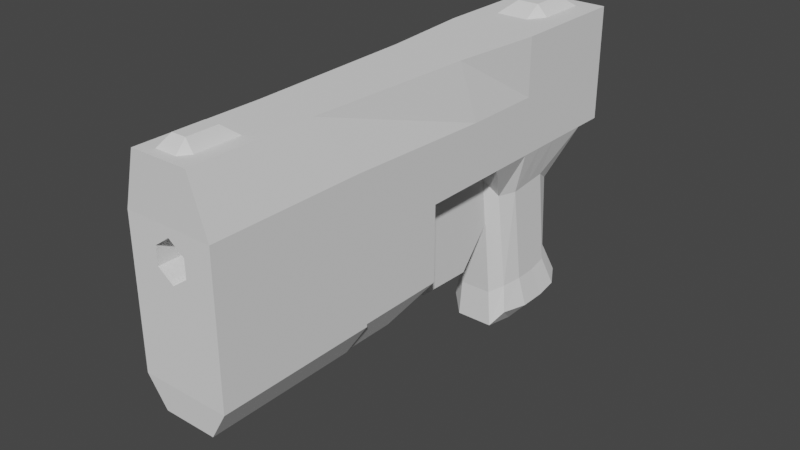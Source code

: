 # Source: pistol.blend  (saved by Blender 3.4.6; exported with 4.5.12 LTS)
import bpy
from mathutils import Matrix  # noqa: F401  (used for matrix-valued properties, if any)

bpy.ops.wm.read_factory_settings(use_empty=True)
scene = bpy.context.scene
scene.name = 'Scene'

# ---- collections
col_collection = bpy.data.collections.new('Collection'); scene.collection.children.link(col_collection)

# ---- world
world_world = bpy.data.worlds.new('World'); scene.world = world_world
world_world.use_nodes = True; world_world.node_tree.nodes.clear()
_N = world_world.node_tree.nodes; _L = world_world.node_tree.links
n0 = _N.new('ShaderNodeOutputWorld'); n0.name = 'World Output'; n0.location = (300, 300)
n1 = _N.new('ShaderNodeBackground'); n1.name = 'Background'; n1.location = (10, 300)
n1.inputs[0].default_value = (0.05088, 0.05088, 0.05088, 1.0)
_L.new(n1.outputs[0], n0.inputs[0])
n0.is_active_output = True
world_world.color = (0.05088, 0.05088, 0.05088)
world_world.use_sun_shadow = False
world_world.sun_shadow_jitter_overblur = 0.0

# ---- meshes
me_cube_002 = bpy.data.meshes.new('Cube.002')
me_cube_002.from_pydata([(-0.5, -0.5, 0.0625), (-0.3238, -0.5199, 1.38), (-0.5, 5.312, 0.0625), (-0.5, 5.312, 1.38), (0.5, -0.5, 0.0625), (0.3238, -0.5199, 1.38), (0.5, 5.312, 0.0625), (0.5, 5.312, 1.38), (-0.5, 3.367, 0.0625), (-0.4, 2.821, 1.38), (0.5, 3.367, 0.0625), (0.4, 2.821, 1.38), (-0.5, 4.962, 1.38), (0.5, 4.962, 0.0625), (-0.5, 4.962, 0.0625), (0.5, 4.962, 1.38), (-0.3068, 4.632, -0.5091), (-0.3068, 3.727, -0.4223), (0.2932, 3.727, -0.4223), (0.2932, 4.632, -0.5091), (-0.3068, 4.682, -1.401), (-0.3068, 3.882, -1.613), (0.3125, 3.883, -1.613), (0.2932, 4.682, -1.401), (-0.3568, 4.882, -1.801), (-0.3568, 3.869, -1.951), (0.3432, 3.869, -1.951), (0.3432, 4.882, -1.801), (-0.5, 3.891, 0.0625), (0.5, 3.891, 1.38), (-0.5, 3.891, 1.38), (0.5, 3.891, 0.0625), (-0.375, 3.922, -0.4172), (0.375, 3.922, -0.4172), (-0.375, 4.098, -1.581), (0.375, 4.098, -1.581), (-0.4375, 4.157, -1.95), (0.4375, 4.157, -1.95), (0.5, 4.962, 0.7211), (0.5, 1.308, 0.0625), (-0.5, 2.969, 0.7211), (-0.3238, 0.8677, 1.38), (0.5, 2.969, 0.7211), (0.3238, 0.8677, 1.38), (0.5, -0.5, 0.7776), (-0.5, 1.308, 0.0625), (0.5, 5.312, 0.7211), (0.5, 3.891, 0.7211), (-0.5, 5.312, 0.7211), (-0.5, 3.891, 0.7211), (-0.5, -0.5, 0.7776), (-0.5, 4.962, 0.7211), (0.5, 1.234, 0.7776), (-0.5, 1.234, 0.7776), (-0.5, 1.308, -0.81), (-0.5, -0.5, -0.81), (0.5, -0.5, -0.81), (0.5, 1.308, -0.81), (-0.5, 1.308, -0.8414), (-0.5, -0.5, -0.8414), (0.5, -0.5, -0.8414), (0.5, 1.308, -0.8414), (0.5, 2.335, 0.0625), (-0.5, 2.335, 0.0625), (0.5, 2.335, -0.81), (-0.5, 2.335, -0.81), (0.3, 1.23, -1.154), (-0.3, 1.23, -1.154), (-0.3, 1.23, -1.173), (-0.3, -0.4798, -1.173), (0.3, -0.4798, -1.173), (0.3, 1.23, -1.173), (0.3, 1.846, -1.154), (-0.3, 1.846, -1.154), (0.5, -0.5, 0.7776), (0.5, -0.5, 0.0625), (-0.5, -0.5, 0.0625), (-0.5, -0.5, 0.7776), (0.1757, -0.5, 0.3527), (0.1757, -0.5, 0.5499), (-0.1757, -0.5, 0.5499), (-0.1757, -0.5, 0.3527), (0.0, 5.312, 0.0625), (0.0, 5.312, 1.38), (0.0, -0.5, 0.0625), (0.0, -0.5199, 1.38), (0.0, 2.821, 1.38), (0.0, 3.367, 0.0625), (0.0, 4.962, 0.0625), (0.0, 4.962, 1.505), (0.0, 3.58, -0.2149), (0.0, 4.712, -0.3234), (0.0, 3.758, -1.688), (0.0, 4.774, -1.438), (0.0, 3.758, -2.125), (0.0, 5.024, -1.938), (0.0, 4.157, -2.2), (0.0, 3.891, 1.38), (0.0, 5.312, 0.7211), (0.0, -0.5, 0.7776), (0.0, 0.8677, 1.38), (0.0, 1.308, 0.0625), (0.0, -0.5, -0.81), (0.0, 1.308, -0.81), (0.0, -0.5, -0.8414), (0.0, 1.308, -0.8414), (0.0, 2.335, 0.0625), (0.0, 2.335, -0.81), (0.0, 1.23, -1.154), (0.0, -0.4798, -1.173), (0.0, 1.23, -1.173), (0.0, 1.846, -1.154), (0.0, -0.5, 0.0625), (0.0, -0.5, 0.7776), (0.0, -0.5, 0.2277), (0.0, -0.5, 0.6749), (0.1757, 1.838, 0.5499), (0.1757, 1.838, 0.3527), (0.0, 1.838, 0.2277), (0.0, 1.838, 0.6749), (-0.1757, 1.838, 0.5499), (-0.1757, 1.838, 0.3527), (-0.25, 5.312, 0.0625), (-0.1619, -0.5199, 1.38), (-0.25, 3.367, 0.0625), (-0.25, 4.962, 0.0625), (-0.1875, 3.58, -0.2149), (-0.1875, 4.712, -0.3234), (-0.1875, 3.758, -1.688), (-0.1875, 4.774, -1.438), (-0.2188, 3.758, -2.125), (-0.2188, 5.024, -1.938), (-0.2188, 4.157, -2.2), (-0.25, -0.5, 0.7776), (-0.25, 1.308, 0.0625), (-0.25, 1.308, -0.81), (-0.25, 1.308, -0.8414), (-0.25, 2.335, 0.0625), (-0.25, 2.335, -0.81), (-0.15, 1.23, -1.154), (-0.15, 1.23, -1.173), (-0.15, 1.846, -1.154), (-0.25, -0.5, 0.7776), (-0.08784, -0.5, 0.6124), (-0.25, 5.312, 1.38), (-0.25, -0.5, 0.0625), (-0.2, 2.821, 1.38), (-0.25, 4.962, 1.38), (-0.25, 3.891, 1.38), (-0.25, 5.312, 0.7211), (-0.1619, 0.8677, 1.38), (-0.25, -0.5, -0.81), (-0.25, -0.5, -0.8414), (-0.15, -0.4798, -1.173), (-0.25, -0.5, 0.0625), (-0.08784, -0.5, 0.2902), (-0.08784, 1.838, 0.6124), (-0.08784, 1.838, 0.2902), (0.25, 5.312, 1.38), (0.25, -0.5, 0.0625), (0.2, 2.821, 1.38), (0.25, 4.962, 1.38), (0.25, 3.891, 1.38), (0.25, 5.312, 0.7211), (0.1619, 0.8677, 1.38), (0.25, -0.5, -0.81), (0.25, -0.5, -0.8414), (0.15, -0.4798, -1.173), (0.25, -0.5, 0.0625), (0.08784, -0.5, 0.2902), (0.25, 5.312, 0.0625), (0.1619, -0.5199, 1.38), (0.25, 3.367, 0.0625), (0.25, 4.962, 0.0625), (0.1875, 3.58, -0.2149), (0.1875, 4.712, -0.3234), (0.1875, 3.758, -1.688), (0.1875, 4.774, -1.438), (0.2188, 3.758, -2.125), (0.2188, 5.024, -1.938), (0.2188, 4.157, -2.2), (0.25, -0.5, 0.7776), (0.25, 1.308, 0.0625), (0.25, 1.308, -0.81), (0.25, 1.308, -0.8414), (0.1936, 2.335, 0.0625), (0.25, 2.335, -0.81), (0.15, 1.23, -1.154), (0.15, 1.23, -1.173), (0.15, 1.846, -1.154), (0.25, -0.5, 0.7776), (0.08784, -0.5, 0.6124), (0.08784, 1.838, 0.2902), (0.08784, 1.838, 0.6124), (-0.5, 4.551, 1.38), (0.5, 4.426, 0.0625), (0.375, 4.411, -0.3703), (0.375, 4.567, -1.522), (0.4375, 4.723, -1.898), (-0.5, 4.426, 0.0625), (0.5, 4.551, 1.38), (-0.375, 4.411, -0.3703), (-0.375, 4.567, -1.522), (-0.4375, 4.723, -1.898), (-0.5, 4.426, 0.7211), (0.5, 4.426, 0.7211), (0.0, 4.551, 1.505), (0.0, 4.723, -2.148), (-0.2188, 4.723, -2.148), (-0.25, 4.551, 1.38), (0.25, 4.551, 1.38), (0.2188, 4.723, -2.148), (-0.5, 0.4042, 0.0625), (0.3238, 0.04892, 1.38), (-0.5, 0.3672, 0.7776), (0.5, 0.4042, 0.0625), (-0.3238, 0.04892, 1.38), (0.5, 0.3672, 0.7776), (-0.5, 0.4042, -0.81), (0.5, 0.4042, -0.81), (-0.5, 0.4042, -0.8414), (0.5, 0.4042, -0.8414), (-0.3, 0.3752, -1.173), (0.3, 0.3752, -1.173), (0.0, 0.3752, -1.173), (0.0, 0.04892, 1.505), (-0.15, 0.3752, -1.173), (-0.1619, 0.04892, 1.38), (0.1619, 0.04892, 1.38), (0.15, 0.3752, -1.173), (-0.5, -0.04791, 0.0625), (0.3238, -0.298, 1.38), (0.5, -0.06641, 0.7776), (-0.5, -0.04791, -0.81), (-0.5, -0.04791, -0.8414), (-0.3, -0.05233, -1.173), (0.0, -0.05233, -1.173), (0.0, -0.298, 1.505), (-0.15, -0.05233, -1.173), (-0.1619, -0.298, 1.38), (0.1619, -0.298, 1.38), (0.15, -0.05233, -1.173), (-0.5, -0.06641, 0.7776), (0.5, -0.04791, 0.0625), (-0.3238, -0.298, 1.38), (0.5, -0.04791, -0.81), (0.5, -0.04791, -0.8414), (0.3, -0.05233, -1.173), (-0.5, -0.274, 0.0625), (0.3238, -0.4089, 1.38), (0.5, -0.2832, 0.7776), (-0.5, -0.274, -0.81), (-0.5, -0.274, -0.8414), (-0.3, -0.2661, -1.173), (0.0, -0.2661, -1.173), (0.0, -0.4089, 1.38), (-0.15, -0.2661, -1.173), (-0.1619, -0.4089, 1.38), (0.1619, -0.4089, 1.38), (0.15, -0.2661, -1.173), (-0.5, -0.2832, 0.7776), (0.5, -0.274, 0.0625), (-0.3238, -0.4089, 1.38), (0.5, -0.274, -0.81), (0.5, -0.274, -0.8414), (0.3, -0.2661, -1.173), (-0.5, 0.8008, 0.7776), (0.5, 0.8563, 0.0625), (-0.3238, 0.2083, 1.38), (0.5, 0.8563, -0.81), (0.5, 0.8563, -0.8414), (0.3, 0.8027, -1.173), (-0.5, 0.8563, 0.0625), (0.3238, 0.2083, 1.38), (0.5, 0.8008, 0.7776), (-0.5, 0.8563, -0.81), (-0.5, 0.8563, -0.8414), (-0.3, 0.8027, -1.173), (0.0, 0.8027, -1.173), (0.0, 0.2083, 1.38), (-0.15, 0.8027, -1.173), (-0.1619, 0.2083, 1.38), (0.1619, 0.2083, 1.38), (0.15, 0.8027, -1.173), (0.125, 5.312, 0.0625), (0.08094, -0.5199, 1.38), (0.125, 3.367, 0.0625), (0.125, 4.962, 0.0625), (0.09375, 3.58, -0.2149), (0.09375, 4.712, -0.3234), (0.09375, 3.758, -1.688), (0.09375, 4.774, -1.438), (0.1094, 3.758, -2.125), (0.1094, 5.024, -1.938), (0.1094, 4.157, -2.2), (0.125, -0.5, 0.7776), (0.125, 1.308, 0.0625), (0.125, 1.308, -0.81), (0.125, 1.308, -0.8414), (0.125, 2.335, 0.0625), (0.125, 2.335, -0.81), (0.075, 1.23, -1.154), (0.075, 1.23, -1.173), (0.075, 1.846, -1.154), (0.125, -0.5, 0.7776), (0.04392, -0.5, 0.6436), (0.04392, 1.838, 0.6436), (0.125, 5.312, 1.38), (0.125, -0.5, 0.0625), (0.1, 2.821, 1.38), (0.125, 4.962, 1.505), (0.125, 3.891, 1.38), (0.125, 5.312, 0.7211), (0.08094, 0.8677, 1.38), (0.125, -0.5, -0.81), (0.125, -0.5, -0.8414), (0.075, -0.4798, -1.173), (0.125, -0.5, 0.0625), (0.04392, -0.5, 0.2589), (0.04392, 1.838, 0.2589), (0.1094, 4.723, -2.148), (0.125, 4.551, 1.505), (0.075, 0.3752, -1.173), (0.08094, 0.04892, 1.505), (0.075, -0.05233, -1.173), (0.08094, -0.298, 1.505), (0.075, -0.2661, -1.173), (0.08094, -0.4089, 1.38), (0.08094, 0.2083, 1.38), (0.075, 0.8027, -1.173), (-0.125, 5.312, 1.38), (-0.125, -0.5, 0.0625), (-0.1, 2.821, 1.38), (-0.125, 4.962, 1.505), (-0.125, 3.891, 1.38), (-0.125, 5.312, 0.7211), (-0.08094, 0.8677, 1.38), (-0.125, -0.5, -0.81), (-0.125, -0.5, -0.8414), (-0.075, -0.4798, -1.173), (-0.125, -0.5, 0.0625), (-0.04392, -0.5, 0.2589), (-0.04392, 1.838, 0.2589), (-0.125, 5.312, 0.0625), (-0.08094, -0.5199, 1.38), (-0.125, 3.367, 0.0625), (-0.125, 4.962, 0.0625), (-0.09375, 3.58, -0.2149), (-0.09375, 4.712, -0.3234), (-0.09375, 3.758, -1.688), (-0.09375, 4.774, -1.438), (-0.1094, 3.758, -2.125), (-0.1094, 5.024, -1.938), (-0.1094, 4.157, -2.2), (-0.125, -0.5, 0.7776), (-0.125, 1.308, 0.0625), (-0.125, 1.308, -0.81), (-0.125, 1.308, -0.8414), (-0.1814, 2.335, 0.0625), (-0.125, 2.335, -0.81), (-0.075, 1.23, -1.154), (-0.075, 1.23, -1.173), (-0.075, 1.846, -1.154), (-0.125, -0.5, 0.7776), (-0.04392, -0.5, 0.6436), (-0.04392, 1.838, 0.6436), (-0.125, 4.551, 1.505), (-0.1094, 4.723, -2.148), (-0.08094, 0.04892, 1.505), (-0.075, 0.3752, -1.173), (-0.08094, -0.298, 1.505), (-0.075, -0.05233, -1.173), (-0.08094, -0.4089, 1.38), (-0.075, -0.2661, -1.173), (-0.075, 0.8027, -1.173), (-0.08094, 0.2083, 1.38), (-0.5, 4.159, 0.0625), (0.5, 4.346, 1.38), (-0.375, 4.15, -0.3937), (-0.375, 4.353, -1.577), (-0.4375, 4.484, -1.949), (0.5, 4.159, 0.7211), (0.0, 4.346, 1.38), (0.0, 4.484, -2.199), (-0.2188, 4.484, -2.199), (-0.25, 4.346, 1.38), (0.25, 4.346, 1.38), (0.2188, 4.484, -2.199), (-0.5, 4.346, 1.38), (0.5, 4.159, 0.0625), (0.375, 4.15, -0.3937), (0.375, 4.353, -1.577), (0.4375, 4.484, -1.949), (-0.5, 4.159, 0.7211), (0.1094, 4.484, -2.199), (0.125, 4.346, 1.38), (-0.125, 4.346, 1.38), (-0.1094, 4.484, -2.199), (-0.5, 5.137, 1.38), (0.5, 5.137, 0.0625), (-0.5, 5.137, 0.0625), (0.5, 5.137, 1.38), (0.5, 5.137, 0.7211), (-0.5, 5.137, 0.7211), (0.0, 5.137, 1.38), (0.0, 5.137, 0.0625), (-0.25, 5.137, 0.0625), (-0.25, 5.137, 1.38), (0.25, 5.137, 1.38), (0.25, 5.137, 0.0625), (0.125, 5.137, 0.0625), (0.125, 5.137, 1.38), (-0.125, 5.137, 1.38), (-0.125, 5.137, 0.0625), (-0.1779, 3.465, -0.6104), (0.1805, 3.465, -0.6104), (-0.1779, 3.159, -0.9659), (0.1805, 3.159, -0.9659), (-0.1779, 2.69, -0.9484), (0.1805, 2.69, -0.9484), (-0.1779, 2.412, -0.571), (0.1805, 2.412, -0.571), (-0.1779, 2.533, -0.118), (0.1805, 2.533, -0.118), (-0.1779, 2.963, 0.06956), (0.1805, 2.963, 0.06956), (-0.1779, 3.378, -0.1496), (0.1805, 3.378, -0.1496), (-0.1779, 3.728, -0.6808), (-0.1779, 3.268, -1.215), (0.1805, 3.268, -1.215), (0.1805, 3.728, -0.6808), (-0.1779, 2.563, -1.189), (0.1805, 2.563, -1.189), (-0.1779, 2.144, -0.6216), (0.1805, 2.144, -0.6216), (-0.1779, 2.327, 0.05946), (0.1805, 2.327, 0.05946), (-0.1779, 2.973, 0.3414), (0.1805, 2.973, 0.3414), (-0.1779, 3.596, 0.01196), (0.1805, 3.596, 0.01196), (-0.1779, 3.728, -0.6808), (-0.1779, 3.268, -1.215), (0.1805, 3.268, -1.215), (0.1805, 3.728, -0.6808), (-0.1779, 2.563, -1.189), (0.1805, 2.563, -1.189), (-0.1779, 2.144, -0.6216), (0.1805, 2.144, -0.6216), (-0.1779, 2.327, 0.05946), (0.1805, 2.327, 0.05946), (-0.1779, 2.973, 0.3414), (0.1805, 2.973, 0.3414), (-0.1779, 3.596, 0.01196), (0.1805, 3.596, 0.01196), (-0.1779, 3.728, -0.6808), (-0.1779, 3.268, -1.215), (0.1805, 3.268, -1.215), (0.1805, 3.728, -0.6808), (-0.1779, 2.563, -1.189), (0.1805, 2.563, -1.189), (-0.1779, 2.144, -0.6216), (0.1805, 2.144, -0.6216), (-0.1779, 2.327, 0.05946), (0.1805, 2.327, 0.05946), (-0.1779, 2.973, 0.3414), (0.1805, 2.973, 0.3414), (-0.1779, 3.596, 0.01196), (0.1805, 3.596, 0.01196)], [], [(403, 398, 3, 48), (163, 158, 7, 46), (250, 249, 5, 74), (133, 123, 1, 77), (145, 76, 55, 151), (257, 262, 1, 123), (148, 30, 9, 146), (124, 8, 17, 126), (47, 29, 11, 42), (53, 41, 9, 40), (402, 401, 15, 38), (409, 399, 13, 173), (407, 398, 12, 147), (204, 194, 12, 51), (175, 19, 23, 177), (173, 13, 19, 175), (199, 14, 16, 201), (31, 10, 18, 33), (177, 23, 27, 179), (126, 17, 21, 128), (33, 18, 22, 35), (201, 16, 20, 202), (180, 37, 26, 178), (128, 21, 25, 130), (35, 22, 26, 37), (202, 20, 24, 203), (21, 34, 36, 25), (391, 35, 37, 392), (387, 392, 37, 180), (17, 32, 34, 21), (390, 33, 35, 391), (389, 31, 33, 390), (8, 28, 32, 17), (40, 9, 30, 49), (381, 377, 29, 47), (385, 388, 30, 148), (266, 268, 41, 53), (31, 47, 42, 10), (261, 250, 74, 75), (172, 10, 39, 182), (399, 402, 38, 13), (272, 266, 53, 45), (199, 204, 51, 14), (400, 403, 48, 2), (8, 40, 49, 28), (170, 163, 46, 6), (389, 381, 47, 31), (143, 80, 120, 156), (45, 53, 40, 8), (10, 42, 52, 39), (146, 9, 41, 150), (42, 11, 43, 52), (263, 56, 60, 264), (39, 57, 64, 62), (272, 45, 54, 275), (261, 75, 56, 263), (64, 57, 66, 72), (275, 54, 58, 276), (183, 57, 61, 184), (151, 55, 59, 152), (185, 62, 64, 186), (182, 39, 62, 185), (54, 45, 63, 65), (184, 61, 71, 188), (259, 265, 70, 167), (139, 67, 73, 141), (152, 59, 69, 153), (135, 54, 67, 139), (54, 65, 73, 67), (264, 60, 70, 265), (276, 58, 68, 277), (186, 64, 72, 189), (44, 4, 75, 74), (154, 0, 76, 145), (190, 44, 74, 181), (0, 50, 77, 76), (4, 44, 79, 78), (142, 50, 80, 143), (50, 0, 81, 80), (168, 4, 78, 169), (340, 112, 114, 341), (304, 113, 115, 305), (363, 113, 99, 354), (317, 112, 84, 308), (359, 107, 111, 362), (297, 103, 108, 301), (315, 104, 109, 316), (301, 108, 111, 303), (373, 254, 109, 339), (357, 105, 110, 361), (355, 101, 106, 358), (358, 106, 107, 359), (314, 102, 104, 315), (356, 103, 105, 357), (309, 86, 100, 313), (305, 115, 119, 306), (343, 335, 98, 82), (345, 87, 101, 355), (395, 382, 97, 311), (397, 383, 96, 353), (290, 92, 94, 292), (353, 96, 94, 351), (288, 90, 92, 290), (350, 93, 95, 352), (346, 88, 91, 348), (348, 91, 93, 350), (411, 404, 89, 310), (413, 405, 88, 346), (286, 87, 90, 288), (311, 97, 86, 309), (327, 255, 85, 285), (308, 84, 102, 314), (295, 285, 85, 99), (335, 330, 83, 98), (157, 156, 120, 121), (319, 306, 119, 118), (78, 79, 116, 117), (341, 114, 118, 342), (80, 81, 121, 120), (169, 78, 117, 192), (81, 155, 157, 121), (342, 365, 156, 157), (48, 3, 144, 149), (400, 406, 125, 14), (16, 127, 129, 20), (14, 125, 127, 16), (20, 129, 131, 24), (36, 132, 130, 25), (380, 384, 132, 36), (8, 124, 134, 45), (2, 48, 149, 122), (54, 135, 136, 58), (63, 137, 138, 65), (45, 134, 137, 63), (58, 136, 140, 68), (253, 256, 153, 69), (65, 138, 141, 73), (50, 142, 133, 77), (0, 154, 155, 81), (363, 142, 143, 364), (340, 154, 145, 331), (356, 135, 139, 360), (338, 152, 153, 339), (360, 139, 141, 362), (337, 151, 152, 338), (332, 146, 150, 336), (364, 143, 156, 365), (396, 385, 148, 334), (349, 128, 130, 351), (347, 126, 128, 349), (412, 407, 147, 333), (345, 124, 126, 347), (334, 148, 146, 332), (372, 257, 123, 344), (331, 145, 151, 337), (354, 344, 123, 133), (318, 169, 192, 319), (117, 116, 193, 192), (74, 5, 171, 181), (75, 159, 165, 56), (249, 258, 171, 5), (29, 162, 160, 11), (10, 172, 174, 18), (401, 408, 161, 15), (18, 174, 176, 22), (22, 176, 178, 26), (377, 386, 162, 29), (79, 191, 193, 116), (11, 160, 164, 43), (56, 165, 166, 60), (66, 187, 189, 72), (60, 166, 167, 70), (57, 183, 187, 66), (4, 168, 159, 75), (44, 190, 191, 79), (317, 168, 169, 318), (304, 190, 181, 295), (300, 186, 189, 303), (326, 259, 167, 316), (298, 184, 188, 302), (296, 182, 185, 299), (299, 185, 186, 300), (297, 183, 184, 298), (284, 312, 163, 170), (286, 172, 182, 296), (394, 387, 180, 294), (294, 180, 178, 292), (291, 177, 179, 293), (287, 173, 175, 289), (289, 175, 177, 291), (410, 409, 173, 287), (312, 307, 158, 163), (293, 179, 211, 320), (15, 161, 210, 200), (333, 147, 209, 366), (24, 131, 208, 203), (352, 95, 207, 367), (310, 89, 206, 321), (13, 38, 205, 195), (376, 393, 204, 199), (147, 12, 194, 209), (38, 15, 200, 205), (13, 195, 196, 19), (19, 196, 197, 23), (179, 27, 198, 211), (23, 197, 198, 27), (379, 202, 203, 380), (378, 201, 202, 379), (376, 199, 201, 378), (393, 388, 194, 204), (329, 283, 229, 322), (273, 282, 228, 213), (375, 281, 227, 368), (277, 280, 226, 222), (328, 279, 225, 323), (374, 278, 224, 369), (234, 220, 222, 235), (270, 221, 223, 271), (283, 271, 223, 229), (233, 218, 220, 234), (267, 215, 219, 269), (230, 212, 218, 233), (269, 219, 221, 270), (230, 242, 214, 212), (267, 274, 217, 215), (242, 244, 216, 214), (281, 268, 216, 227), (274, 273, 213, 217), (260, 262, 244, 242), (248, 260, 242, 230), (248, 230, 233, 251), (251, 233, 234, 252), (252, 234, 235, 253), (322, 229, 241, 324), (213, 228, 240, 231), (368, 227, 239, 370), (222, 226, 238, 235), (323, 225, 237, 325), (369, 224, 236, 371), (221, 246, 247, 223), (229, 223, 247, 241), (215, 243, 245, 219), (219, 245, 246, 221), (215, 217, 232, 243), (227, 216, 244, 239), (217, 213, 231, 232), (59, 252, 253, 69), (55, 251, 252, 59), (76, 248, 251, 55), (76, 77, 260, 248), (77, 1, 262, 260), (324, 241, 259, 326), (231, 240, 258, 249), (370, 239, 257, 372), (235, 238, 256, 253), (325, 237, 255, 327), (371, 236, 254, 373), (246, 264, 265, 247), (241, 247, 265, 259), (243, 261, 263, 245), (245, 263, 264, 246), (243, 232, 250, 261), (239, 244, 262, 257), (232, 231, 249, 250), (52, 43, 273, 274), (150, 41, 268, 281), (39, 52, 274, 267), (57, 269, 270, 61), (39, 267, 269, 57), (188, 71, 271, 283), (61, 270, 271, 71), (361, 110, 278, 374), (313, 100, 279, 328), (68, 140, 280, 277), (336, 150, 281, 375), (43, 164, 282, 273), (302, 188, 283, 329), (220, 276, 277, 222), (218, 275, 276, 220), (212, 272, 275, 218), (212, 214, 266, 272), (214, 216, 268, 266), (110, 302, 329, 278), (164, 313, 328, 282), (240, 325, 327, 258), (236, 324, 326, 254), (228, 323, 325, 240), (224, 322, 324, 236), (282, 328, 323, 228), (278, 329, 322, 224), (161, 310, 321, 210), (95, 293, 320, 207), (98, 83, 307, 312), (405, 410, 287, 88), (91, 289, 291, 93), (88, 287, 289, 91), (93, 291, 293, 95), (96, 294, 292, 94), (383, 394, 294, 96), (87, 286, 296, 101), (82, 98, 312, 284), (103, 297, 298, 105), (106, 299, 300, 107), (101, 296, 299, 106), (105, 298, 302, 110), (254, 326, 316, 109), (107, 300, 303, 111), (113, 304, 295, 99), (112, 317, 318, 114), (114, 318, 319, 118), (192, 193, 306, 319), (181, 171, 285, 295), (159, 308, 314, 165), (258, 327, 285, 171), (162, 311, 309, 160), (172, 286, 288, 174), (408, 411, 310, 161), (174, 288, 290, 176), (176, 290, 292, 178), (386, 395, 311, 162), (191, 305, 306, 193), (160, 309, 313, 164), (165, 314, 315, 166), (187, 301, 303, 189), (166, 315, 316, 167), (183, 297, 301, 187), (168, 317, 308, 159), (190, 304, 305, 191), (100, 336, 375, 279), (140, 361, 374, 280), (238, 371, 373, 256), (237, 370, 372, 255), (226, 369, 371, 238), (225, 368, 370, 237), (280, 374, 369, 226), (279, 375, 368, 225), (131, 352, 367, 208), (89, 333, 366, 206), (99, 85, 344, 354), (84, 331, 337, 102), (255, 372, 344, 85), (97, 334, 332, 86), (87, 345, 347, 90), (404, 412, 333, 89), (90, 347, 349, 92), (92, 349, 351, 94), (382, 396, 334, 97), (115, 364, 365, 119), (86, 332, 336, 100), (102, 337, 338, 104), (108, 360, 362, 111), (104, 338, 339, 109), (103, 356, 360, 108), (112, 340, 331, 84), (113, 363, 364, 115), (118, 119, 365, 342), (155, 341, 342, 157), (149, 144, 330, 335), (406, 413, 346, 125), (127, 348, 350, 129), (125, 346, 348, 127), (129, 350, 352, 131), (132, 353, 351, 130), (384, 397, 353, 132), (124, 345, 355, 134), (122, 149, 335, 343), (135, 356, 357, 136), (137, 358, 359, 138), (134, 355, 358, 137), (136, 357, 361, 140), (256, 373, 339, 153), (138, 359, 362, 141), (142, 363, 354, 133), (154, 340, 341, 155), (208, 367, 397, 384), (206, 366, 396, 382), (210, 321, 395, 386), (207, 320, 394, 383), (49, 30, 388, 393), (28, 376, 378, 32), (32, 378, 379, 34), (34, 379, 380, 36), (28, 49, 393, 376), (320, 211, 387, 394), (200, 210, 386, 377), (366, 209, 385, 396), (203, 208, 384, 380), (367, 207, 383, 397), (321, 206, 382, 395), (195, 205, 381, 389), (209, 194, 388, 385), (205, 200, 377, 381), (195, 389, 390, 196), (196, 390, 391, 197), (211, 198, 392, 387), (197, 391, 392, 198), (122, 343, 413, 406), (83, 330, 412, 404), (158, 307, 411, 408), (82, 284, 410, 405), (284, 170, 409, 410), (7, 158, 408, 401), (330, 144, 407, 412), (2, 122, 406, 400), (343, 82, 405, 413), (307, 83, 404, 411), (14, 51, 403, 400), (6, 46, 402, 399), (144, 3, 398, 407), (170, 6, 399, 409), (46, 7, 401, 402), (51, 12, 398, 403), (428, 431, 430, 429), (429, 430, 433, 432), (432, 433, 435, 434), (434, 435, 437, 436), (436, 437, 439, 438), (417, 415, 427, 425, 423, 421, 419), (438, 439, 441, 440), (440, 441, 431, 428), (414, 416, 418, 420, 422, 424, 426), (443, 442, 428, 429), (445, 444, 430, 431), (446, 443, 429, 432), (444, 447, 433, 430), (448, 446, 432, 434), (447, 449, 435, 433), (450, 448, 434, 436), (449, 451, 437, 435), (452, 450, 436, 438), (451, 453, 439, 437), (454, 452, 438, 440), (453, 455, 441, 439), (442, 454, 440, 428), (455, 445, 431, 441), (457, 456, 442, 443), (459, 458, 444, 445), (460, 457, 443, 446), (458, 461, 447, 444), (462, 460, 446, 448), (461, 463, 449, 447), (464, 462, 448, 450), (463, 465, 451, 449), (466, 464, 450, 452), (465, 467, 453, 451), (468, 466, 452, 454), (467, 469, 455, 453), (456, 468, 454, 442), (469, 459, 445, 455), (416, 414, 456, 457), (415, 417, 458, 459), (418, 416, 457, 460), (417, 419, 461, 458), (420, 418, 460, 462), (419, 421, 463, 461), (422, 420, 462, 464), (421, 423, 465, 463), (424, 422, 464, 466), (423, 425, 467, 465), (426, 424, 466, 468), (425, 427, 469, 467), (414, 426, 468, 456), (427, 415, 459, 469)])
_uv = me_cube_002.uv_layers.new(name='UVMap')
_uv.uv.foreach_set('vector', [0.5, 0.2188, 0.625, 0.2188, 0.625, 0.25, 0.5, 0.25, 0.5, 0.4375, 0.625, 0.4375, 0.625, 0.5, 0.5, 0.5, 0.5, 0.7422, 0.625, 0.7422, 0.625, 0.75, 0.5, 0.75, 0.5, 0.9375, 0.625, 0.9375, 0.625, 1.0, 0.5, 1.0, 0.375, 0.9375, 0.375, 1.0, 0.375, 1.0, 0.375, 0.9375, 0.8125, 0.7422, 0.875, 0.7422, 0.875, 0.75, 0.8125, 0.75, 0.8125, 0.5938, 0.875, 0.5938, 0.875, 0.625, 0.8125, 0.625, 0.1875, 0.625, 0.125, 0.625, 0.125, 0.625, 0.1875, 0.625, 0.5, 0.5938, 0.625, 0.5938, 0.625, 0.625, 0.5, 0.625, 0.5, 0.0625, 0.625, 0.0625, 0.625, 0.125, 0.5, 0.125, 0.5, 0.5312, 0.625, 0.5312, 0.625, 0.5625, 0.5, 0.5625, 0.3125, 0.5312, 0.375, 0.5312, 0.375, 0.5625, 0.3125, 0.5625, 0.8125, 0.5312, 0.875, 0.5312, 0.875, 0.5625, 0.8125, 0.5625, 0.5, 0.1719, 0.625, 0.1719, 0.625, 0.1875, 0.5, 0.1875, 0.3125, 0.5625, 0.375, 0.5625, 0.375, 0.5625, 0.3125, 0.5625, 0.3125, 0.5625, 0.375, 0.5625, 0.375, 0.5625, 0.3125, 0.5625, 0.375, 0.1719, 0.375, 0.1875, 0.375, 0.1875, 0.375, 0.1719, 0.375, 0.5938, 0.375, 0.625, 0.375, 0.625, 0.375, 0.5937, 0.3125, 0.5625, 0.375, 0.5625, 0.375, 0.5625, 0.3125, 0.5625, 0.1875, 0.625, 0.125, 0.625, 0.125, 0.625, 0.1875, 0.625, 0.375, 0.5937, 0.375, 0.625, 0.375, 0.625, 0.375, 0.5938, 0.375, 0.1719, 0.375, 0.1875, 0.375, 0.1875, 0.375, 0.1719, 0.3125, 0.5938, 0.375, 0.5938, 0.375, 0.625, 0.3125, 0.625, 0.1875, 0.625, 0.125, 0.625, 0.125, 0.625, 0.1875, 0.625, 0.375, 0.5938, 0.375, 0.625, 0.375, 0.625, 0.375, 0.5938, 0.375, 0.1719, 0.375, 0.1875, 0.375, 0.1875, 0.375, 0.1719, 0.375, 0.125, 0.375, 0.1562, 0.375, 0.1562, 0.375, 0.125, 0.375, 0.5859, 0.375, 0.5938, 0.375, 0.5938, 0.375, 0.5859, 0.3125, 0.5859, 0.375, 0.5859, 0.375, 0.5938, 0.3125, 0.5938, 0.375, 0.125, 0.375, 0.1562, 0.375, 0.1562, 0.375, 0.125, 0.375, 0.5859, 0.375, 0.5937, 0.375, 0.5938, 0.375, 0.5859, 0.375, 0.5859, 0.375, 0.5938, 0.375, 0.5937, 0.375, 0.5859, 0.375, 0.125, 0.375, 0.1562, 0.375, 0.1562, 0.375, 0.125, 0.5, 0.125, 0.625, 0.125, 0.625, 0.1562, 0.5, 0.1562, 0.5, 0.5859, 0.625, 0.5859, 0.625, 0.5938, 0.5, 0.5938, 0.8125, 0.5859, 0.875, 0.5859, 0.875, 0.5938, 0.8125, 0.5938, 0.5, 0.04688, 0.625, 0.04688, 0.625, 0.0625, 0.5, 0.0625, 0.375, 0.5938, 0.5, 0.5938, 0.5, 0.625, 0.375, 0.625, 0.375, 0.7422, 0.5, 0.7422, 0.5, 0.75, 0.375, 0.75, 0.3125, 0.625, 0.375, 0.625, 0.375, 0.6875, 0.3125, 0.6875, 0.375, 0.5312, 0.5, 0.5312, 0.5, 0.5625, 0.375, 0.5625, 0.375, 0.04687, 0.5, 0.04688, 0.5, 0.0625, 0.375, 0.0625, 0.375, 0.1719, 0.5, 0.1719, 0.5, 0.1875, 0.375, 0.1875, 0.375, 0.2188, 0.5, 0.2188, 0.5, 0.25, 0.375, 0.25, 0.375, 0.125, 0.5, 0.125, 0.5, 0.1562, 0.375, 0.1562, 0.375, 0.4375, 0.5, 0.4375, 0.5, 0.5, 0.375, 0.5, 0.375, 0.5859, 0.5, 0.5859, 0.5, 0.5938, 0.375, 0.5938, 0.4652, 0.9126, 0.4652, 0.9502, 0.4652, 0.9502, 0.4652, 0.9126, 0.375, 0.0625, 0.5, 0.0625, 0.5, 0.125, 0.375, 0.125, 0.375, 0.625, 0.5, 0.625, 0.5, 0.6875, 0.375, 0.6875, 0.8125, 0.625, 0.875, 0.625, 0.875, 0.6875, 0.8125, 0.6875, 0.5, 0.625, 0.625, 0.625, 0.625, 0.6875, 0.5, 0.6875, 0.375, 0.7422, 0.375, 0.75, 0.375, 0.75, 0.375, 0.7422, 0.375, 0.6875, 0.375, 0.6875, 0.375, 0.6875, 0.375, 0.6875, 0.375, 0.04687, 0.375, 0.0625, 0.375, 0.0625, 0.375, 0.04688, 0.375, 0.7422, 0.375, 0.75, 0.375, 0.75, 0.375, 0.7422, 0.375, 0.6875, 0.375, 0.6875, 0.375, 0.6875, 0.375, 0.6875, 0.375, 0.04688, 0.375, 0.0625, 0.375, 0.0625, 0.375, 0.04688, 0.3125, 0.6875, 0.375, 0.6875, 0.375, 0.6875, 0.3125, 0.6875, 0.375, 0.9375, 0.375, 1.0, 0.375, 1.0, 0.375, 0.9375, 0.3125, 0.6875, 0.375, 0.6875, 0.375, 0.6875, 0.3125, 0.6875, 0.3125, 0.6875, 0.375, 0.6875, 0.375, 0.6875, 0.3125, 0.6875, 0.375, 0.0625, 0.375, 0.0625, 0.375, 0.0625, 0.375, 0.0625, 0.3125, 0.6875, 0.375, 0.6875, 0.375, 0.6875, 0.3125, 0.6875, 0.3125, 0.7422, 0.375, 0.7422, 0.375, 0.75, 0.3125, 0.75, 0.1875, 0.6875, 0.125, 0.6875, 0.125, 0.6875, 0.1875, 0.6875, 0.375, 0.9375, 0.375, 1.0, 0.375, 1.0, 0.375, 0.9375, 0.1875, 0.6875, 0.125, 0.6875, 0.125, 0.6875, 0.1875, 0.6875, 0.375, 0.0625, 0.375, 0.0625, 0.375, 0.0625, 0.375, 0.0625, 0.375, 0.7422, 0.375, 0.75, 0.375, 0.75, 0.375, 0.7422, 0.375, 0.04688, 0.375, 0.0625, 0.375, 0.0625, 0.375, 0.04688, 0.3125, 0.6875, 0.375, 0.6875, 0.375, 0.6875, 0.3125, 0.6875, 0.5, 0.75, 0.375, 0.75, 0.375, 0.75, 0.5, 0.75, 0.375, 0.9375, 0.375, 1.0, 0.375, 1.0, 0.375, 0.9375, 0.5, 0.8125, 0.5, 0.75, 0.5, 0.75, 0.5, 0.8125, 0.375, 1.0, 0.5, 1.0, 0.5, 1.0, 0.375, 1.0, 0.375, 0.75, 0.5, 0.75, 0.4652, 0.7998, 0.4098, 0.7998, 0.5, 0.9375, 0.5, 1.0, 0.4652, 0.9502, 0.4652, 0.9126, 0.5, 1.0, 0.375, 1.0, 0.4098, 0.9502, 0.4652, 0.9502, 0.375, 0.8125, 0.375, 0.75, 0.4098, 0.7998, 0.4098, 0.8374, 0.375, 0.9062, 0.375, 0.875, 0.4098, 0.875, 0.4098, 0.8938, 0.5, 0.8437, 0.5, 0.875, 0.4652, 0.875, 0.4652, 0.8562, 0.5, 0.9062, 0.5, 0.875, 0.5, 0.875, 0.5, 0.9062, 0.375, 0.8438, 0.375, 0.875, 0.375, 0.875, 0.375, 0.8438, 0.2188, 0.6875, 0.25, 0.6875, 0.25, 0.6875, 0.2188, 0.6875, 0.2812, 0.6875, 0.25, 0.6875, 0.25, 0.6875, 0.2812, 0.6875, 0.375, 0.8438, 0.375, 0.875, 0.375, 0.875, 0.375, 0.8438, 0.2812, 0.6875, 0.25, 0.6875, 0.25, 0.6875, 0.2812, 0.6875, 0.2188, 0.7422, 0.25, 0.7422, 0.25, 0.75, 0.2188, 0.75, 0.2188, 0.6875, 0.25, 0.6875, 0.25, 0.6875, 0.2188, 0.6875, 0.2188, 0.6875, 0.25, 0.6875, 0.25, 0.6875, 0.2188, 0.6875, 0.2188, 0.6875, 0.25, 0.6875, 0.25, 0.6875, 0.2188, 0.6875, 0.375, 0.8438, 0.375, 0.875, 0.375, 0.875, 0.375, 0.8438, 0.2187, 0.6875, 0.25, 0.6875, 0.25, 0.6875, 0.2188, 0.6875, 0.7187, 0.625, 0.75, 0.625, 0.75, 0.6875, 0.7188, 0.6875, 0.4652, 0.8562, 0.4652, 0.875, 0.4652, 0.875, 0.4652, 0.8562, 0.375, 0.3438, 0.5, 0.3438, 0.5, 0.375, 0.375, 0.375, 0.2188, 0.625, 0.25, 0.625, 0.25, 0.6875, 0.2188, 0.6875, 0.7188, 0.5859, 0.75, 0.5859, 0.75, 0.5938, 0.7188, 0.5938, 0.2187, 0.5859, 0.25, 0.5859, 0.25, 0.5938, 0.2188, 0.5938, 0.2812, 0.625, 0.25, 0.625, 0.25, 0.625, 0.2812, 0.625, 0.2188, 0.5938, 0.25, 0.5938, 0.25, 0.625, 0.2188, 0.625, 0.2812, 0.625, 0.25, 0.625, 0.25, 0.625, 0.2812, 0.625, 0.2188, 0.5625, 0.25, 0.5625, 0.25, 0.5625, 0.2188, 0.5625, 0.2188, 0.5625, 0.25, 0.5625, 0.25, 0.5625, 0.2188, 0.5625, 0.2188, 0.5625, 0.25, 0.5625, 0.25, 0.5625, 0.2188, 0.5625, 0.7188, 0.5312, 0.75, 0.5312, 0.75, 0.5625, 0.7188, 0.5625, 0.2188, 0.5312, 0.25, 0.5312, 0.25, 0.5625, 0.2188, 0.5625, 0.2812, 0.625, 0.25, 0.625, 0.25, 0.625, 0.2812, 0.625, 0.7188, 0.5938, 0.75, 0.5938, 0.75, 0.625, 0.7187, 0.625, 0.7188, 0.7422, 0.75, 0.7422, 0.75, 0.75, 0.7188, 0.75, 0.375, 0.8438, 0.375, 0.875, 0.375, 0.875, 0.375, 0.8438, 0.5, 0.8438, 0.625, 0.8438, 0.625, 0.875, 0.5, 0.875, 0.5, 0.3438, 0.625, 0.3438, 0.625, 0.375, 0.5, 0.375, 0.4098, 0.9126, 0.4652, 0.9126, 0.4652, 0.9502, 0.4098, 0.9502, 0.4098, 0.8562, 0.4652, 0.8562, 0.4652, 0.875, 0.4098, 0.875, 0.4098, 0.7998, 0.4652, 0.7998, 0.4652, 0.7998, 0.4098, 0.7998, 0.4098, 0.8938, 0.4098, 0.875, 0.4098, 0.875, 0.4098, 0.8938, 0.4652, 0.9502, 0.4098, 0.9502, 0.4098, 0.9502, 0.4652, 0.9502, 0.4098, 0.8374, 0.4098, 0.7998, 0.4098, 0.7998, 0.4098, 0.8374, 0.4098, 0.9502, 0.4098, 0.9126, 0.4098, 0.9126, 0.4098, 0.9502, 0.4098, 0.8938, 0.4652, 0.8938, 0.4652, 0.9126, 0.4098, 0.9126, 0.5, 0.25, 0.625, 0.25, 0.625, 0.3125, 0.5, 0.3125, 0.125, 0.5312, 0.1875, 0.5312, 0.1875, 0.5625, 0.125, 0.5625, 0.125, 0.5625, 0.1875, 0.5625, 0.1875, 0.5625, 0.125, 0.5625, 0.125, 0.5625, 0.1875, 0.5625, 0.1875, 0.5625, 0.125, 0.5625, 0.125, 0.5625, 0.1875, 0.5625, 0.1875, 0.5625, 0.125, 0.5625, 0.125, 0.5938, 0.1875, 0.5938, 0.1875, 0.625, 0.125, 0.625, 0.125, 0.5859, 0.1875, 0.5859, 0.1875, 0.5938, 0.125, 0.5938, 0.125, 0.625, 0.1875, 0.625, 0.1875, 0.6875, 0.125, 0.6875, 0.375, 0.25, 0.5, 0.25, 0.5, 0.3125, 0.375, 0.3125, 0.125, 0.6875, 0.1875, 0.6875, 0.1875, 0.6875, 0.125, 0.6875, 0.125, 0.6875, 0.1875, 0.6875, 0.1875, 0.6875, 0.125, 0.6875, 0.125, 0.6875, 0.1875, 0.6875, 0.1875, 0.6875, 0.125, 0.6875, 0.125, 0.6875, 0.1875, 0.6875, 0.1875, 0.6875, 0.125, 0.6875, 0.125, 0.7422, 0.1875, 0.7422, 0.1875, 0.75, 0.125, 0.75, 0.125, 0.6875, 0.1875, 0.6875, 0.1875, 0.6875, 0.125, 0.6875, 0.5, 1.0, 0.5, 0.9375, 0.5, 0.9375, 0.5, 1.0, 0.375, 1.0, 0.375, 0.9375, 0.4098, 0.9126, 0.4098, 0.9502, 0.5, 0.9062, 0.5, 0.9375, 0.4652, 0.9126, 0.4652, 0.8938, 0.375, 0.9062, 0.375, 0.9375, 0.375, 0.9375, 0.375, 0.9062, 0.2187, 0.6875, 0.1875, 0.6875, 0.1875, 0.6875, 0.2188, 0.6875, 0.375, 0.9063, 0.375, 0.9375, 0.375, 0.9375, 0.375, 0.9062, 0.2188, 0.6875, 0.1875, 0.6875, 0.1875, 0.6875, 0.2188, 0.6875, 0.375, 0.9062, 0.375, 0.9375, 0.375, 0.9375, 0.375, 0.9063, 0.7812, 0.625, 0.8125, 0.625, 0.8125, 0.6875, 0.7812, 0.6875, 0.4652, 0.8938, 0.4652, 0.9126, 0.4652, 0.9126, 0.4652, 0.8938, 0.7812, 0.5859, 0.8125, 0.5859, 0.8125, 0.5938, 0.7813, 0.5938, 0.2188, 0.625, 0.1875, 0.625, 0.1875, 0.625, 0.2188, 0.625, 0.2188, 0.625, 0.1875, 0.625, 0.1875, 0.625, 0.2188, 0.625, 0.7812, 0.5312, 0.8125, 0.5312, 0.8125, 0.5625, 0.7812, 0.5625, 0.2188, 0.625, 0.1875, 0.625, 0.1875, 0.625, 0.2188, 0.625, 0.7813, 0.5938, 0.8125, 0.5938, 0.8125, 0.625, 0.7812, 0.625, 0.7812, 0.7422, 0.8125, 0.7422, 0.8125, 0.75, 0.7812, 0.75, 0.375, 0.9062, 0.375, 0.9375, 0.375, 0.9375, 0.375, 0.9062, 0.5, 0.9062, 0.625, 0.9062, 0.625, 0.9375, 0.5, 0.9375, 0.4098, 0.8562, 0.4098, 0.8374, 0.4098, 0.8374, 0.4098, 0.8562, 0.4098, 0.7998, 0.4652, 0.7998, 0.4652, 0.8374, 0.4098, 0.8374, 0.5, 0.75, 0.625, 0.75, 0.625, 0.8125, 0.5, 0.8125, 0.375, 0.75, 0.375, 0.8125, 0.375, 0.8125, 0.375, 0.75, 0.625, 0.7422, 0.6875, 0.7422, 0.6875, 0.75, 0.625, 0.75, 0.625, 0.5938, 0.6875, 0.5938, 0.6875, 0.625, 0.625, 0.625, 0.375, 0.625, 0.3125, 0.625, 0.3125, 0.625, 0.375, 0.625, 0.625, 0.5312, 0.6875, 0.5312, 0.6875, 0.5625, 0.625, 0.5625, 0.375, 0.625, 0.3125, 0.625, 0.3125, 0.625, 0.375, 0.625, 0.375, 0.625, 0.3125, 0.625, 0.3125, 0.625, 0.375, 0.625, 0.625, 0.5859, 0.6875, 0.5859, 0.6875, 0.5938, 0.625, 0.5938, 0.4652, 0.7998, 0.4652, 0.8374, 0.4652, 0.8374, 0.4652, 0.7998, 0.625, 0.625, 0.6875, 0.625, 0.6875, 0.6875, 0.625, 0.6875, 0.375, 0.75, 0.375, 0.8125, 0.375, 0.8125, 0.375, 0.75, 0.375, 0.6875, 0.3125, 0.6875, 0.3125, 0.6875, 0.375, 0.6875, 0.375, 0.75, 0.375, 0.8125, 0.375, 0.8125, 0.375, 0.75, 0.375, 0.6875, 0.3125, 0.6875, 0.3125, 0.6875, 0.375, 0.6875, 0.375, 0.75, 0.375, 0.8125, 0.375, 0.8125, 0.375, 0.75, 0.5, 0.75, 0.5, 0.8125, 0.4652, 0.8374, 0.4652, 0.7998, 0.375, 0.8438, 0.375, 0.8125, 0.4098, 0.8374, 0.4098, 0.8562, 0.5, 0.8437, 0.5, 0.8125, 0.5, 0.8125, 0.5, 0.8438, 0.2812, 0.6875, 0.3125, 0.6875, 0.3125, 0.6875, 0.2812, 0.6875, 0.2812, 0.7422, 0.3125, 0.7422, 0.3125, 0.75, 0.2812, 0.75, 0.2812, 0.6875, 0.3125, 0.6875, 0.3125, 0.6875, 0.2813, 0.6875, 0.2812, 0.6875, 0.3125, 0.6875, 0.3125, 0.6875, 0.2812, 0.6875, 0.2812, 0.6875, 0.3125, 0.6875, 0.3125, 0.6875, 0.2812, 0.6875, 0.2812, 0.6875, 0.3125, 0.6875, 0.3125, 0.6875, 0.2812, 0.6875, 0.375, 0.4062, 0.5, 0.4062, 0.5, 0.4375, 0.375, 0.4375, 0.2812, 0.625, 0.3125, 0.625, 0.3125, 0.6875, 0.2812, 0.6875, 0.2812, 0.5859, 0.3125, 0.5859, 0.3125, 0.5938, 0.2812, 0.5938, 0.2812, 0.5938, 0.3125, 0.5938, 0.3125, 0.625, 0.2812, 0.625, 0.2812, 0.5625, 0.3125, 0.5625, 0.3125, 0.5625, 0.2812, 0.5625, 0.2812, 0.5625, 0.3125, 0.5625, 0.3125, 0.5625, 0.2812, 0.5625, 0.2812, 0.5625, 0.3125, 0.5625, 0.3125, 0.5625, 0.2812, 0.5625, 0.2812, 0.5312, 0.3125, 0.5312, 0.3125, 0.5625, 0.2812, 0.5625, 0.5, 0.4062, 0.625, 0.4062, 0.625, 0.4375, 0.5, 0.4375, 0.2812, 0.5625, 0.3125, 0.5625, 0.3125, 0.5781, 0.2812, 0.5781, 0.625, 0.5625, 0.6875, 0.5625, 0.6875, 0.5781, 0.625, 0.5781, 0.7812, 0.5625, 0.8125, 0.5625, 0.8125, 0.5781, 0.7812, 0.5781, 0.125, 0.5625, 0.1875, 0.5625, 0.1875, 0.5781, 0.125, 0.5781, 0.2188, 0.5625, 0.25, 0.5625, 0.25, 0.5781, 0.2187, 0.5781, 0.7188, 0.5625, 0.75, 0.5625, 0.75, 0.5781, 0.7188, 0.5781, 0.375, 0.5625, 0.5, 0.5625, 0.5, 0.5781, 0.375, 0.5781, 0.375, 0.1641, 0.5, 0.1641, 0.5, 0.1719, 0.375, 0.1719, 0.8125, 0.5625, 0.875, 0.5625, 0.875, 0.5781, 0.8125, 0.5781, 0.5, 0.5625, 0.625, 0.5625, 0.625, 0.5781, 0.5, 0.5781, 0.375, 0.5625, 0.375, 0.5781, 0.375, 0.5781, 0.375, 0.5625, 0.375, 0.5625, 0.375, 0.5781, 0.375, 0.5781, 0.375, 0.5625, 0.3125, 0.5625, 0.375, 0.5625, 0.375, 0.5781, 0.3125, 0.5781, 0.375, 0.5625, 0.375, 0.5781, 0.375, 0.5781, 0.375, 0.5625, 0.375, 0.1641, 0.375, 0.1719, 0.375, 0.1719, 0.375, 0.1641, 0.375, 0.1641, 0.375, 0.1719, 0.375, 0.1719, 0.375, 0.1641, 0.375, 0.1641, 0.375, 0.1719, 0.375, 0.1719, 0.375, 0.1641, 0.5, 0.1641, 0.625, 0.1641, 0.625, 0.1719, 0.5, 0.1719, 0.2812, 0.7031, 0.3125, 0.7031, 0.3125, 0.7188, 0.2812, 0.7188, 0.625, 0.7031, 0.6875, 0.7031, 0.6875, 0.7188, 0.625, 0.7188, 0.7812, 0.7031, 0.8125, 0.7031, 0.8125, 0.7188, 0.7812, 0.7188, 0.125, 0.7031, 0.1875, 0.7031, 0.1875, 0.7188, 0.125, 0.7188, 0.7188, 0.7031, 0.75, 0.7031, 0.75, 0.7188, 0.7188, 0.7188, 0.2188, 0.7031, 0.25, 0.7031, 0.25, 0.7188, 0.2188, 0.7188, 0.375, 0.01562, 0.375, 0.03125, 0.375, 0.03125, 0.375, 0.01562, 0.375, 0.7031, 0.375, 0.7188, 0.375, 0.7188, 0.375, 0.7031, 0.3125, 0.7031, 0.375, 0.7031, 0.375, 0.7188, 0.3125, 0.7188, 0.375, 0.01562, 0.375, 0.03125, 0.375, 0.03125, 0.375, 0.01562, 0.375, 0.7031, 0.375, 0.7188, 0.375, 0.7188, 0.375, 0.7031, 0.375, 0.01562, 0.375, 0.03125, 0.375, 0.03125, 0.375, 0.01562, 0.375, 0.7031, 0.375, 0.7188, 0.375, 0.7188, 0.375, 0.7031, 0.375, 0.01562, 0.5, 0.01563, 0.5, 0.03125, 0.375, 0.03125, 0.375, 0.7031, 0.5, 0.7031, 0.5, 0.7188, 0.375, 0.7188, 0.5, 0.01563, 0.625, 0.01562, 0.625, 0.03125, 0.5, 0.03125, 0.8125, 0.7031, 0.875, 0.7031, 0.875, 0.7188, 0.8125, 0.7188, 0.5, 0.7031, 0.625, 0.7031, 0.625, 0.7188, 0.5, 0.7188, 0.5, 0.007812, 0.625, 0.007812, 0.625, 0.01562, 0.5, 0.01563, 0.375, 0.007812, 0.5, 0.007812, 0.5, 0.01563, 0.375, 0.01562, 0.375, 0.007812, 0.375, 0.01562, 0.375, 0.01562, 0.375, 0.007812, 0.375, 0.007812, 0.375, 0.01562, 0.375, 0.01562, 0.375, 0.007812, 0.375, 0.007812, 0.375, 0.01562, 0.375, 0.01562, 0.375, 0.007812, 0.2812, 0.7188, 0.3125, 0.7188, 0.3125, 0.7344, 0.2812, 0.7344, 0.625, 0.7188, 0.6875, 0.7188, 0.6875, 0.7344, 0.625, 0.7344, 0.7812, 0.7188, 0.8125, 0.7188, 0.8125, 0.7344, 0.7812, 0.7344, 0.125, 0.7188, 0.1875, 0.7188, 0.1875, 0.7344, 0.125, 0.7344, 0.7188, 0.7188, 0.75, 0.7188, 0.75, 0.7344, 0.7188, 0.7344, 0.2188, 0.7188, 0.25, 0.7188, 0.25, 0.7344, 0.2188, 0.7344, 0.375, 0.7188, 0.375, 0.7344, 0.375, 0.7344, 0.375, 0.7188, 0.3125, 0.7188, 0.375, 0.7188, 0.375, 0.7344, 0.3125, 0.7344, 0.375, 0.7188, 0.375, 0.7344, 0.375, 0.7344, 0.375, 0.7188, 0.375, 0.7188, 0.375, 0.7344, 0.375, 0.7344, 0.375, 0.7188, 0.375, 0.7188, 0.5, 0.7188, 0.5, 0.7344, 0.375, 0.7344, 0.8125, 0.7188, 0.875, 0.7188, 0.875, 0.7344, 0.8125, 0.7344, 0.5, 0.7188, 0.625, 0.7188, 0.625, 0.7344, 0.5, 0.7344, 0.375, 0.0, 0.375, 0.007812, 0.375, 0.007812, 0.375, 0.0, 0.375, 0.0, 0.375, 0.007812, 0.375, 0.007812, 0.375, 0.0, 0.375, 0.0, 0.375, 0.007812, 0.375, 0.007812, 0.375, 0.0, 0.375, 0.0, 0.5, 0.0, 0.5, 0.007812, 0.375, 0.007812, 0.5, 0.0, 0.625, 0.0, 0.625, 0.007812, 0.5, 0.007812, 0.2812, 0.7344, 0.3125, 0.7344, 0.3125, 0.7422, 0.2812, 0.7422, 0.625, 0.7344, 0.6875, 0.7344, 0.6875, 0.7422, 0.625, 0.7422, 0.7812, 0.7344, 0.8125, 0.7344, 0.8125, 0.7422, 0.7812, 0.7422, 0.125, 0.7344, 0.1875, 0.7344, 0.1875, 0.7422, 0.125, 0.7422, 0.7188, 0.7344, 0.75, 0.7344, 0.75, 0.7422, 0.7188, 0.7422, 0.2188, 0.7344, 0.25, 0.7344, 0.25, 0.7422, 0.2188, 0.7422, 0.375, 0.7344, 0.375, 0.7422, 0.375, 0.7422, 0.375, 0.7344, 0.3125, 0.7344, 0.375, 0.7344, 0.375, 0.7422, 0.3125, 0.7422, 0.375, 0.7344, 0.375, 0.7422, 0.375, 0.7422, 0.375, 0.7344, 0.375, 0.7344, 0.375, 0.7422, 0.375, 0.7422, 0.375, 0.7344, 0.375, 0.7344, 0.5, 0.7344, 0.5, 0.7422, 0.375, 0.7422, 0.8125, 0.7344, 0.875, 0.7344, 0.875, 0.7422, 0.8125, 0.7422, 0.5, 0.7344, 0.625, 0.7344, 0.625, 0.7422, 0.5, 0.7422, 0.5, 0.6875, 0.625, 0.6875, 0.625, 0.7031, 0.5, 0.7031, 0.8125, 0.6875, 0.875, 0.6875, 0.875, 0.7031, 0.8125, 0.7031, 0.375, 0.6875, 0.5, 0.6875, 0.5, 0.7031, 0.375, 0.7031, 0.375, 0.6875, 0.375, 0.7031, 0.375, 0.7031, 0.375, 0.6875, 0.375, 0.6875, 0.375, 0.7031, 0.375, 0.7031, 0.375, 0.6875, 0.3125, 0.6875, 0.375, 0.6875, 0.375, 0.7031, 0.3125, 0.7031, 0.375, 0.6875, 0.375, 0.7031, 0.375, 0.7031, 0.375, 0.6875, 0.2188, 0.6875, 0.25, 0.6875, 0.25, 0.7031, 0.2188, 0.7031, 0.7188, 0.6875, 0.75, 0.6875, 0.75, 0.7031, 0.7188, 0.7031, 0.125, 0.6875, 0.1875, 0.6875, 0.1875, 0.7031, 0.125, 0.7031, 0.7812, 0.6875, 0.8125, 0.6875, 0.8125, 0.7031, 0.7812, 0.7031, 0.625, 0.6875, 0.6875, 0.6875, 0.6875, 0.7031, 0.625, 0.7031, 0.2813, 0.6875, 0.3125, 0.6875, 0.3125, 0.7031, 0.2812, 0.7031, 0.375, 0.03125, 0.375, 0.04688, 0.375, 0.04688, 0.375, 0.03125, 0.375, 0.03125, 0.375, 0.04688, 0.375, 0.04688, 0.375, 0.03125, 0.375, 0.03125, 0.375, 0.04687, 0.375, 0.04688, 0.375, 0.03125, 0.375, 0.03125, 0.5, 0.03125, 0.5, 0.04688, 0.375, 0.04687, 0.5, 0.03125, 0.625, 0.03125, 0.625, 0.04688, 0.5, 0.04688, 0.25, 0.6875, 0.2813, 0.6875, 0.2812, 0.7031, 0.25, 0.7031, 0.6875, 0.6875, 0.7188, 0.6875, 0.7188, 0.7031, 0.6875, 0.7031, 0.6875, 0.7344, 0.7188, 0.7344, 0.7188, 0.7422, 0.6875, 0.7422, 0.25, 0.7344, 0.2812, 0.7344, 0.2812, 0.7422, 0.25, 0.7422, 0.6875, 0.7188, 0.7188, 0.7188, 0.7188, 0.7344, 0.6875, 0.7344, 0.25, 0.7188, 0.2812, 0.7188, 0.2812, 0.7344, 0.25, 0.7344, 0.6875, 0.7031, 0.7188, 0.7031, 0.7188, 0.7188, 0.6875, 0.7188, 0.25, 0.7031, 0.2812, 0.7031, 0.2812, 0.7188, 0.25, 0.7188, 0.6875, 0.5625, 0.7188, 0.5625, 0.7188, 0.5781, 0.6875, 0.5781, 0.25, 0.5625, 0.2812, 0.5625, 0.2812, 0.5781, 0.25, 0.5781, 0.5, 0.375, 0.625, 0.375, 0.625, 0.4062, 0.5, 0.4062, 0.25, 0.5312, 0.2812, 0.5312, 0.2812, 0.5625, 0.25, 0.5625, 0.25, 0.5625, 0.2812, 0.5625, 0.2812, 0.5625, 0.25, 0.5625, 0.25, 0.5625, 0.2812, 0.5625, 0.2812, 0.5625, 0.25, 0.5625, 0.25, 0.5625, 0.2812, 0.5625, 0.2812, 0.5625, 0.25, 0.5625, 0.25, 0.5938, 0.2812, 0.5938, 0.2812, 0.625, 0.25, 0.625, 0.25, 0.5859, 0.2812, 0.5859, 0.2812, 0.5938, 0.25, 0.5938, 0.25, 0.625, 0.2812, 0.625, 0.2812, 0.6875, 0.25, 0.6875, 0.375, 0.375, 0.5, 0.375, 0.5, 0.4062, 0.375, 0.4062, 0.25, 0.6875, 0.2812, 0.6875, 0.2812, 0.6875, 0.25, 0.6875, 0.25, 0.6875, 0.2812, 0.6875, 0.2812, 0.6875, 0.25, 0.6875, 0.25, 0.6875, 0.2812, 0.6875, 0.2812, 0.6875, 0.25, 0.6875, 0.25, 0.6875, 0.2812, 0.6875, 0.2813, 0.6875, 0.25, 0.6875, 0.25, 0.7422, 0.2812, 0.7422, 0.2812, 0.75, 0.25, 0.75, 0.25, 0.6875, 0.2812, 0.6875, 0.2812, 0.6875, 0.25, 0.6875, 0.5, 0.875, 0.5, 0.8437, 0.5, 0.8438, 0.5, 0.875, 0.375, 0.875, 0.375, 0.8438, 0.4098, 0.8562, 0.4098, 0.875, 0.4098, 0.875, 0.4098, 0.8562, 0.4098, 0.8562, 0.4098, 0.875, 0.4098, 0.8374, 0.4652, 0.8374, 0.4652, 0.8562, 0.4098, 0.8562, 0.5, 0.8125, 0.625, 0.8125, 0.625, 0.8438, 0.5, 0.8438, 0.375, 0.8125, 0.375, 0.8438, 0.375, 0.8438, 0.375, 0.8125, 0.6875, 0.7422, 0.7188, 0.7422, 0.7188, 0.75, 0.6875, 0.75, 0.6875, 0.5938, 0.7188, 0.5938, 0.7187, 0.625, 0.6875, 0.625, 0.3125, 0.625, 0.2812, 0.625, 0.2812, 0.625, 0.3125, 0.625, 0.6875, 0.5312, 0.7188, 0.5312, 0.7188, 0.5625, 0.6875, 0.5625, 0.3125, 0.625, 0.2812, 0.625, 0.2812, 0.625, 0.3125, 0.625, 0.3125, 0.625, 0.2812, 0.625, 0.2812, 0.625, 0.3125, 0.625, 0.6875, 0.5859, 0.7188, 0.5859, 0.7188, 0.5938, 0.6875, 0.5938, 0.4652, 0.8374, 0.4652, 0.8562, 0.4652, 0.8562, 0.4652, 0.8374, 0.6875, 0.625, 0.7187, 0.625, 0.7188, 0.6875, 0.6875, 0.6875, 0.375, 0.8125, 0.375, 0.8438, 0.375, 0.8438, 0.375, 0.8125, 0.3125, 0.6875, 0.2812, 0.6875, 0.2812, 0.6875, 0.3125, 0.6875, 0.375, 0.8125, 0.375, 0.8438, 0.375, 0.8438, 0.375, 0.8125, 0.3125, 0.6875, 0.2812, 0.6875, 0.2812, 0.6875, 0.3125, 0.6875, 0.375, 0.8125, 0.375, 0.8438, 0.375, 0.8438, 0.375, 0.8125, 0.5, 0.8125, 0.5, 0.8437, 0.4652, 0.8562, 0.4652, 0.8374, 0.75, 0.6875, 0.7812, 0.6875, 0.7812, 0.7031, 0.75, 0.7031, 0.1875, 0.6875, 0.2188, 0.6875, 0.2188, 0.7031, 0.1875, 0.7031, 0.1875, 0.7344, 0.2188, 0.7344, 0.2188, 0.7422, 0.1875, 0.7422, 0.75, 0.7344, 0.7812, 0.7344, 0.7812, 0.7422, 0.75, 0.7422, 0.1875, 0.7188, 0.2188, 0.7188, 0.2188, 0.7344, 0.1875, 0.7344, 0.75, 0.7188, 0.7812, 0.7188, 0.7812, 0.7344, 0.75, 0.7344, 0.1875, 0.7031, 0.2188, 0.7031, 0.2188, 0.7188, 0.1875, 0.7188, 0.75, 0.7031, 0.7812, 0.7031, 0.7812, 0.7188, 0.75, 0.7188, 0.1875, 0.5625, 0.2188, 0.5625, 0.2187, 0.5781, 0.1875, 0.5781, 0.75, 0.5625, 0.7812, 0.5625, 0.7812, 0.5781, 0.75, 0.5781, 0.5, 0.875, 0.625, 0.875, 0.625, 0.9062, 0.5, 0.9062, 0.375, 0.875, 0.375, 0.9062, 0.375, 0.9062, 0.375, 0.875, 0.75, 0.7422, 0.7812, 0.7422, 0.7812, 0.75, 0.75, 0.75, 0.75, 0.5938, 0.7813, 0.5938, 0.7812, 0.625, 0.75, 0.625, 0.25, 0.625, 0.2188, 0.625, 0.2188, 0.625, 0.25, 0.625, 0.75, 0.5312, 0.7812, 0.5312, 0.7812, 0.5625, 0.75, 0.5625, 0.25, 0.625, 0.2188, 0.625, 0.2188, 0.625, 0.25, 0.625, 0.25, 0.625, 0.2188, 0.625, 0.2188, 0.625, 0.25, 0.625, 0.75, 0.5859, 0.7812, 0.5859, 0.7813, 0.5938, 0.75, 0.5938, 0.4652, 0.875, 0.4652, 0.8938, 0.4652, 0.8938, 0.4652, 0.875, 0.75, 0.625, 0.7812, 0.625, 0.7812, 0.6875, 0.75, 0.6875, 0.375, 0.875, 0.375, 0.9062, 0.375, 0.9063, 0.375, 0.875, 0.25, 0.6875, 0.2188, 0.6875, 0.2188, 0.6875, 0.25, 0.6875, 0.375, 0.875, 0.375, 0.9063, 0.375, 0.9062, 0.375, 0.875, 0.25, 0.6875, 0.2187, 0.6875, 0.2188, 0.6875, 0.25, 0.6875, 0.375, 0.875, 0.375, 0.9062, 0.375, 0.9062, 0.375, 0.875, 0.5, 0.875, 0.5, 0.9062, 0.4652, 0.8938, 0.4652, 0.875, 0.4098, 0.875, 0.4652, 0.875, 0.4652, 0.8938, 0.4098, 0.8938, 0.4098, 0.9126, 0.4098, 0.8938, 0.4098, 0.8938, 0.4098, 0.9126, 0.5, 0.3125, 0.625, 0.3125, 0.625, 0.3438, 0.5, 0.3438, 0.1875, 0.5312, 0.2188, 0.5312, 0.2188, 0.5625, 0.1875, 0.5625, 0.1875, 0.5625, 0.2188, 0.5625, 0.2188, 0.5625, 0.1875, 0.5625, 0.1875, 0.5625, 0.2188, 0.5625, 0.2188, 0.5625, 0.1875, 0.5625, 0.1875, 0.5625, 0.2188, 0.5625, 0.2188, 0.5625, 0.1875, 0.5625, 0.1875, 0.5938, 0.2188, 0.5938, 0.2188, 0.625, 0.1875, 0.625, 0.1875, 0.5859, 0.2187, 0.5859, 0.2188, 0.5938, 0.1875, 0.5938, 0.1875, 0.625, 0.2188, 0.625, 0.2188, 0.6875, 0.1875, 0.6875, 0.375, 0.3125, 0.5, 0.3125, 0.5, 0.3438, 0.375, 0.3438, 0.1875, 0.6875, 0.2187, 0.6875, 0.2188, 0.6875, 0.1875, 0.6875, 0.1875, 0.6875, 0.2188, 0.6875, 0.2188, 0.6875, 0.1875, 0.6875, 0.1875, 0.6875, 0.2188, 0.6875, 0.2188, 0.6875, 0.1875, 0.6875, 0.1875, 0.6875, 0.2188, 0.6875, 0.2188, 0.6875, 0.1875, 0.6875, 0.1875, 0.7422, 0.2188, 0.7422, 0.2188, 0.75, 0.1875, 0.75, 0.1875, 0.6875, 0.2188, 0.6875, 0.2188, 0.6875, 0.1875, 0.6875, 0.5, 0.9375, 0.5, 0.9062, 0.5, 0.9062, 0.5, 0.9375, 0.375, 0.9375, 0.375, 0.9062, 0.4098, 0.8938, 0.4098, 0.9126, 0.1875, 0.5781, 0.2187, 0.5781, 0.2187, 0.5859, 0.1875, 0.5859, 0.75, 0.5781, 0.7812, 0.5781, 0.7812, 0.5859, 0.75, 0.5859, 0.6875, 0.5781, 0.7188, 0.5781, 0.7188, 0.5859, 0.6875, 0.5859, 0.25, 0.5781, 0.2812, 0.5781, 0.2812, 0.5859, 0.25, 0.5859, 0.5, 0.1562, 0.625, 0.1562, 0.625, 0.1641, 0.5, 0.1641, 0.375, 0.1562, 0.375, 0.1641, 0.375, 0.1641, 0.375, 0.1562, 0.375, 0.1562, 0.375, 0.1641, 0.375, 0.1641, 0.375, 0.1562, 0.375, 0.1562, 0.375, 0.1641, 0.375, 0.1641, 0.375, 0.1562, 0.375, 0.1562, 0.5, 0.1562, 0.5, 0.1641, 0.375, 0.1641, 0.2812, 0.5781, 0.3125, 0.5781, 0.3125, 0.5859, 0.2812, 0.5859, 0.625, 0.5781, 0.6875, 0.5781, 0.6875, 0.5859, 0.625, 0.5859, 0.7812, 0.5781, 0.8125, 0.5781, 0.8125, 0.5859, 0.7812, 0.5859, 0.125, 0.5781, 0.1875, 0.5781, 0.1875, 0.5859, 0.125, 0.5859, 0.2187, 0.5781, 0.25, 0.5781, 0.25, 0.5859, 0.2187, 0.5859, 0.7188, 0.5781, 0.75, 0.5781, 0.75, 0.5859, 0.7188, 0.5859, 0.375, 0.5781, 0.5, 0.5781, 0.5, 0.5859, 0.375, 0.5859, 0.8125, 0.5781, 0.875, 0.5781, 0.875, 0.5859, 0.8125, 0.5859, 0.5, 0.5781, 0.625, 0.5781, 0.625, 0.5859, 0.5, 0.5859, 0.375, 0.5781, 0.375, 0.5859, 0.375, 0.5859, 0.375, 0.5781, 0.375, 0.5781, 0.375, 0.5859, 0.375, 0.5859, 0.375, 0.5781, 0.3125, 0.5781, 0.375, 0.5781, 0.375, 0.5859, 0.3125, 0.5859, 0.375, 0.5781, 0.375, 0.5859, 0.375, 0.5859, 0.375, 0.5781, 0.1875, 0.5, 0.2188, 0.5, 0.2188, 0.5312, 0.1875, 0.5312, 0.75, 0.5, 0.7812, 0.5, 0.7812, 0.5312, 0.75, 0.5312, 0.6875, 0.5, 0.7188, 0.5, 0.7188, 0.5312, 0.6875, 0.5312, 0.25, 0.5, 0.2812, 0.5, 0.2812, 0.5312, 0.25, 0.5312, 0.2812, 0.5, 0.3125, 0.5, 0.3125, 0.5312, 0.2812, 0.5312, 0.625, 0.5, 0.6875, 0.5, 0.6875, 0.5312, 0.625, 0.5312, 0.7812, 0.5, 0.8125, 0.5, 0.8125, 0.5312, 0.7812, 0.5312, 0.125, 0.5, 0.1875, 0.5, 0.1875, 0.5312, 0.125, 0.5312, 0.2188, 0.5, 0.25, 0.5, 0.25, 0.5312, 0.2188, 0.5312, 0.7188, 0.5, 0.75, 0.5, 0.75, 0.5312, 0.7188, 0.5312, 0.375, 0.1875, 0.5, 0.1875, 0.5, 0.2188, 0.375, 0.2188, 0.375, 0.5, 0.5, 0.5, 0.5, 0.5312, 0.375, 0.5312, 0.8125, 0.5, 0.875, 0.5, 0.875, 0.5312, 0.8125, 0.5312, 0.3125, 0.5, 0.375, 0.5, 0.375, 0.5312, 0.3125, 0.5312, 0.5, 0.5, 0.625, 0.5, 0.625, 0.5312, 0.5, 0.5312, 0.5, 0.1875, 0.625, 0.1875, 0.625, 0.2188, 0.5, 0.2188, 1.0, 0.5, 1.0, 1.0, 0.8571, 1.0, 0.8571, 0.5, 0.8571, 0.5, 0.8571, 1.0, 0.7143, 1.0, 0.7143, 0.5, 0.7143, 0.5, 0.7143, 1.0, 0.5714, 1.0, 0.5714, 0.5, 0.5714, 0.5, 0.5714, 1.0, 0.4286, 1.0, 0.4286, 0.5, 0.4286, 0.5, 0.4286, 1.0, 0.2857, 1.0, 0.2857, 0.5, 0.3748, 0.3495, 0.25, 0.4096, 0.1252, 0.3495, 0.09436, 0.2145, 0.1807, 0.1062, 0.3193, 0.1062, 0.4056, 0.2145, 0.2857, 0.5, 0.2857, 1.0, 0.1429, 1.0, 0.1429, 0.5, 0.1429, 0.5, 0.1429, 1.0, 2.98e-08, 1.0, 2.98e-08, 0.5, 0.75, 0.4096, 0.8748, 0.3495, 0.9056, 0.2145, 0.8193, 0.1062, 0.6807, 0.1062, 0.5944, 0.2145, 0.6252, 0.3495, 0.9376, 0.3996, 0.75, 0.49, 0.75, 0.49, 0.9376, 0.3996, 0.25, 0.49, 0.4376, 0.3996, 0.4376, 0.3996, 0.25, 0.49, 0.984, 0.1966, 0.9376, 0.3996, 0.9376, 0.3996, 0.984, 0.1966, 0.4376, 0.3996, 0.484, 0.1966, 0.484, 0.1966, 0.4376, 0.3996, 0.8541, 0.03377, 0.984, 0.1966, 0.984, 0.1966, 0.8541, 0.03377, 0.484, 0.1966, 0.3541, 0.03377, 0.3541, 0.03377, 0.484, 0.1966, 0.6459, 0.03377, 0.8541, 0.03377, 0.8541, 0.03377, 0.6459, 0.03377, 0.3541, 0.03377, 0.1459, 0.03377, 0.1459, 0.03377, 0.3541, 0.03377, 0.516, 0.1966, 0.6459, 0.03377, 0.6459, 0.03377, 0.516, 0.1966, 0.1459, 0.03377, 0.01602, 0.1966, 0.01602, 0.1966, 0.1459, 0.03377, 0.5624, 0.3996, 0.516, 0.1966, 0.516, 0.1966, 0.5624, 0.3996, 0.01602, 0.1966, 0.06236, 0.3996, 0.06236, 0.3996, 0.01602, 0.1966, 0.75, 0.49, 0.5624, 0.3996, 0.5624, 0.3996, 0.75, 0.49, 0.06236, 0.3996, 0.25, 0.49, 0.25, 0.49, 0.06236, 0.3996, 0.9376, 0.3996, 0.75, 0.49, 0.75, 0.49, 0.9376, 0.3996, 0.25, 0.49, 0.4376, 0.3996, 0.4376, 0.3996, 0.25, 0.49, 0.984, 0.1966, 0.9376, 0.3996, 0.9376, 0.3996, 0.984, 0.1966, 0.4376, 0.3996, 0.484, 0.1966, 0.484, 0.1966, 0.4376, 0.3996, 0.8541, 0.03377, 0.984, 0.1966, 0.984, 0.1966, 0.8541, 0.03377, 0.484, 0.1966, 0.3541, 0.03377, 0.3541, 0.03377, 0.484, 0.1966, 0.6459, 0.03377, 0.8541, 0.03377, 0.8541, 0.03377, 0.6459, 0.03377, 0.3541, 0.03377, 0.1459, 0.03377, 0.1459, 0.03377, 0.3541, 0.03377, 0.516, 0.1966, 0.6459, 0.03377, 0.6459, 0.03377, 0.516, 0.1966, 0.1459, 0.03377, 0.01602, 0.1966, 0.01602, 0.1966, 0.1459, 0.03377, 0.5624, 0.3996, 0.516, 0.1966, 0.516, 0.1966, 0.5624, 0.3996, 0.01602, 0.1966, 0.06236, 0.3996, 0.06236, 0.3996, 0.01602, 0.1966, 0.75, 0.49, 0.5624, 0.3996, 0.5624, 0.3996, 0.75, 0.49, 0.06236, 0.3996, 0.25, 0.49, 0.25, 0.49, 0.06236, 0.3996, 0.8748, 0.3495, 0.75, 0.4096, 0.75, 0.49, 0.9376, 0.3996, 0.25, 0.4096, 0.3748, 0.3495, 0.4376, 0.3996, 0.25, 0.49, 0.9056, 0.2145, 0.8748, 0.3495, 0.9376, 0.3996, 0.984, 0.1966, 0.3748, 0.3495, 0.4056, 0.2145, 0.484, 0.1966, 0.4376, 0.3996, 0.8193, 0.1062, 0.9056, 0.2145, 0.984, 0.1966, 0.8541, 0.03377, 0.4056, 0.2145, 0.3193, 0.1062, 0.3541, 0.03377, 0.484, 0.1966, 0.6807, 0.1062, 0.8193, 0.1062, 0.8541, 0.03377, 0.6459, 0.03377, 0.3193, 0.1062, 0.1807, 0.1062, 0.1459, 0.03377, 0.3541, 0.03377, 0.5944, 0.2145, 0.6807, 0.1062, 0.6459, 0.03377, 0.516, 0.1966, 0.1807, 0.1062, 0.09436, 0.2145, 0.01602, 0.1966, 0.1459, 0.03377, 0.6252, 0.3495, 0.5944, 0.2145, 0.516, 0.1966, 0.5624, 0.3996, 0.09436, 0.2145, 0.1252, 0.3495, 0.06236, 0.3996, 0.01602, 0.1966, 0.75, 0.4096, 0.6252, 0.3495, 0.5624, 0.3996, 0.75, 0.49, 0.1252, 0.3495, 0.25, 0.4096, 0.25, 0.49, 0.06236, 0.3996])
me_cube_002.update()

# ---- objects
ob_cube = bpy.data.objects.new('Cube', me_cube_002)

# ---- transforms, parenting, visibility, modifiers, constraints
ob_cube.location = (0.0, 0.0, 0.0)

# ---- collection membership
col_collection.objects.link(ob_cube)

# ---- scene / render settings (as saved in the file)
scene.frame_start = 1; scene.frame_end = 250; scene.frame_set(0)
scene.render.engine = 'BLENDER_EEVEE_NEXT'
scene.cycles.sampling_pattern = 'TABULATED_SOBOL'
scene.cycles.use_light_tree = False
scene.view_settings.view_transform = 'Filmic'
bpy.context.view_layer.update()

# ---- added for rendering (the .blend has no active camera and no usable light): camera, sun
cam_auto = bpy.data.cameras.new('AutoCamera')
cam_auto.lens = 50.0
cam_auto.sensor_width = 36.0
cam_auto.clip_end = 1000.0
ob_auto_camera = bpy.data.objects.new('AutoCamera', cam_auto)
scene.collection.objects.link(ob_auto_camera)
ob_auto_camera.location = (6.45956, -5.35516, 4.81994)
ob_auto_camera.rotation_euler = (1.09748, -7.21219e-08, 0.694738)
scene.camera = ob_auto_camera
light_auto_sun = bpy.data.lights.new('AutoSun', 'SUN')
light_auto_sun.energy = 3.0
light_auto_sun.angle = 0.0523599
ob_auto_sun = bpy.data.objects.new('AutoSun', light_auto_sun)
scene.collection.objects.link(ob_auto_sun)
ob_auto_sun.rotation_euler = (0.872665, 0.174533, 0.523599)
bpy.context.view_layer.update()
